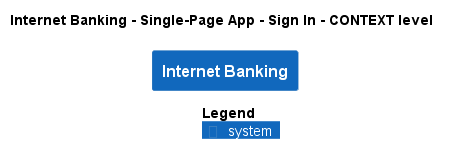

The diagram above was rendered by PlantUML. Its source (embedded in the PNG):
@startuml
!pragma layout smetana
!include ..\..\..\..\..\..\.c4s\C4_Context.puml

AddElementTag("state:new", $bgColor=green, $fontColor=#ffffff, $borderColor=green, $shadowing="False")
AddElementTag("state:changed", $bgColor=orange, $fontColor=#ffffff, $borderColor=orange, $shadowing="False")
AddElementTag("state:removed", $bgColor=red, $fontColor=#ffffff, $borderColor=red, $shadowing="False")

AddRelTag("state:new", $textColor=green, $lineColor=green)
AddRelTag("state:changed", $textColor=orange, $lineColor=orange)
AddRelTag("state:removed", $textColor=red, $lineColor=red)

SHOW_PERSON_PORTRAIT()
LAYOUT_TOP_DOWN()

skinparam linetype polyline

title Internet Banking - Single-Page App - Sign In - CONTEXT level

System(BigBankPlc.SoftwareSystems.InternetBanking, "Internet Banking", "")



SHOW_LEGEND()
@enduml